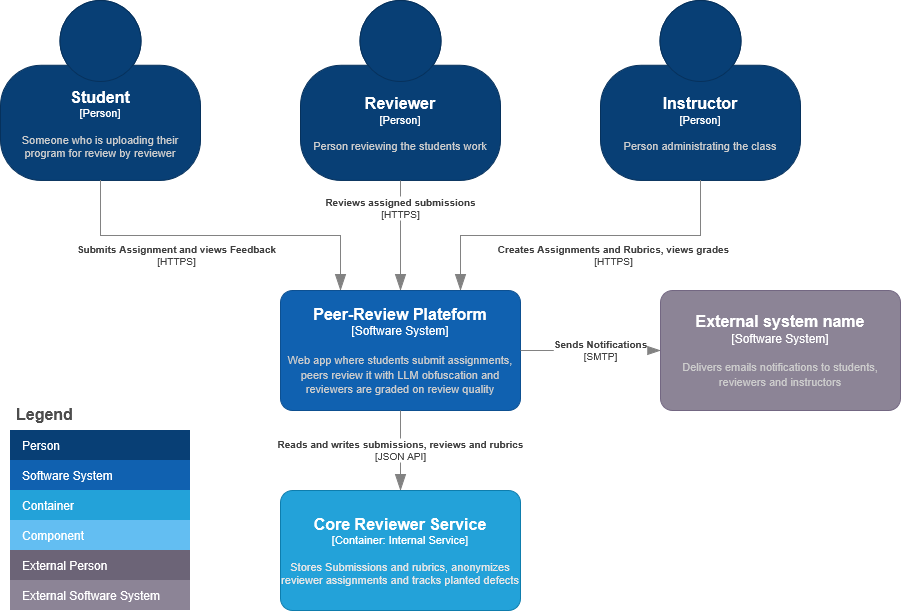

The diagram above was exported from draw.io. Its source (the exported page's mxGraphModel, read from the mxfile embedded in the PNG):
<mxGraphModel dx="1373" dy="759" grid="1" gridSize="10" guides="1" tooltips="1" connect="1" arrows="1" fold="1" page="1" pageScale="1" pageWidth="850" pageHeight="1100" math="0" shadow="0">
  <root>
    <mxCell id="0" />
    <mxCell id="1" parent="0" />
    <object placeholders="1" c4Name="Student" c4Type="Person" c4Description="Someone who is uploading their program for review by reviewer" label="&lt;font style=&quot;font-size: 16px&quot;&gt;&lt;b&gt;%c4Name%&lt;/b&gt;&lt;/font&gt;&lt;div&gt;[%c4Type%]&lt;/div&gt;&lt;br&gt;&lt;div&gt;&lt;font style=&quot;font-size: 11px&quot;&gt;&lt;font color=&quot;#cccccc&quot;&gt;%c4Description%&lt;/font&gt;&lt;/div&gt;" id="ohsL-G4WMXVmwci4YPPK-1">
      <mxCell parent="1" style="html=1;fontSize=11;dashed=0;whiteSpace=wrap;fillColor=#083F75;strokeColor=#06315C;fontColor=#ffffff;shape=mxgraph.c4.person2;align=center;metaEdit=1;points=[[0.5,0,0],[1,0.5,0],[1,0.75,0],[0.75,1,0],[0.5,1,0],[0.25,1,0],[0,0.75,0],[0,0.5,0]];resizable=0;" vertex="1">
        <mxGeometry height="180" width="200" x="40" y="30" as="geometry" />
      </mxCell>
    </object>
    <object placeholders="1" c4Name="Reviewer" c4Type="Person" c4Description="Person reviewing the students work" label="&lt;font style=&quot;font-size: 16px&quot;&gt;&lt;b&gt;%c4Name%&lt;/b&gt;&lt;/font&gt;&lt;div&gt;[%c4Type%]&lt;/div&gt;&lt;br&gt;&lt;div&gt;&lt;font style=&quot;font-size: 11px&quot;&gt;&lt;font color=&quot;#cccccc&quot;&gt;%c4Description%&lt;/font&gt;&lt;/div&gt;" id="ohsL-G4WMXVmwci4YPPK-2">
      <mxCell parent="1" style="html=1;fontSize=11;dashed=0;whiteSpace=wrap;fillColor=#083F75;strokeColor=#06315C;fontColor=#ffffff;shape=mxgraph.c4.person2;align=center;metaEdit=1;points=[[0.5,0,0],[1,0.5,0],[1,0.75,0],[0.75,1,0],[0.5,1,0],[0.25,1,0],[0,0.75,0],[0,0.5,0]];resizable=0;" vertex="1">
        <mxGeometry height="180" width="200" x="340" y="30" as="geometry" />
      </mxCell>
    </object>
    <object placeholders="1" c4Name="Instructor" c4Type="Person" c4Description="Person administrating the class" label="&lt;font style=&quot;font-size: 16px&quot;&gt;&lt;b&gt;%c4Name%&lt;/b&gt;&lt;/font&gt;&lt;div&gt;[%c4Type%]&lt;/div&gt;&lt;br&gt;&lt;div&gt;&lt;font style=&quot;font-size: 11px&quot;&gt;&lt;font color=&quot;#cccccc&quot;&gt;%c4Description%&lt;/font&gt;&lt;/div&gt;" id="ohsL-G4WMXVmwci4YPPK-3">
      <mxCell parent="1" style="html=1;fontSize=11;dashed=0;whiteSpace=wrap;fillColor=#083F75;strokeColor=#06315C;fontColor=#ffffff;shape=mxgraph.c4.person2;align=center;metaEdit=1;points=[[0.5,0,0],[1,0.5,0],[1,0.75,0],[0.75,1,0],[0.5,1,0],[0.25,1,0],[0,0.75,0],[0,0.5,0]];resizable=0;" vertex="1">
        <mxGeometry height="180" width="200" x="640" y="30" as="geometry" />
      </mxCell>
    </object>
    <object placeholders="1" c4Name="Peer-Review Plateform" c4Type="Software System" c4Description="Web app where students submit assignments, peers review it with LLM obfuscation and reviewers are graded on review quality" label="&lt;font style=&quot;font-size: 16px&quot;&gt;&lt;b&gt;%c4Name%&lt;/b&gt;&lt;/font&gt;&lt;div&gt;[%c4Type%]&lt;/div&gt;&lt;br&gt;&lt;div&gt;&lt;font style=&quot;font-size: 11px&quot;&gt;&lt;font color=&quot;#cccccc&quot;&gt;%c4Description%&lt;/font&gt;&lt;/div&gt;" id="Yu1ehWrNAEbfUrR3aRz0-1">
      <mxCell parent="1" style="rounded=1;whiteSpace=wrap;html=1;labelBackgroundColor=none;fillColor=#1061B0;fontColor=#ffffff;align=center;arcSize=10;strokeColor=#0D5091;metaEdit=1;resizable=0;points=[[0.25,0,0],[0.5,0,0],[0.75,0,0],[1,0.25,0],[1,0.5,0],[1,0.75,0],[0.75,1,0],[0.5,1,0],[0.25,1,0],[0,0.75,0],[0,0.5,0],[0,0.25,0]];" vertex="1">
        <mxGeometry height="120" width="240" x="320" y="320" as="geometry" />
      </mxCell>
    </object>
    <object placeholders="1" c4Name="Core Reviewer Service" c4Type="Container" c4Technology="Internal Service" c4Description="Stores Submissions and rubrics, anonymizes reviewer assignments and tracks planted defects" label="&lt;font style=&quot;font-size: 16px&quot;&gt;&lt;b&gt;%c4Name%&lt;/b&gt;&lt;/font&gt;&lt;div&gt;[%c4Type%: %c4Technology%]&lt;/div&gt;&lt;br&gt;&lt;div&gt;&lt;font style=&quot;font-size: 11px&quot;&gt;&lt;font color=&quot;#E6E6E6&quot;&gt;%c4Description%&lt;/font&gt;&lt;/div&gt;" id="Yu1ehWrNAEbfUrR3aRz0-2">
      <mxCell parent="1" style="rounded=1;whiteSpace=wrap;html=1;fontSize=11;labelBackgroundColor=none;fillColor=#23A2D9;fontColor=#ffffff;align=center;arcSize=10;strokeColor=#0E7DAD;metaEdit=1;resizable=0;points=[[0.25,0,0],[0.5,0,0],[0.75,0,0],[1,0.25,0],[1,0.5,0],[1,0.75,0],[0.75,1,0],[0.5,1,0],[0.25,1,0],[0,0.75,0],[0,0.5,0],[0,0.25,0]];" vertex="1">
        <mxGeometry height="120" width="240" x="320" y="520" as="geometry" />
      </mxCell>
    </object>
    <object placeholders="1" c4Name="External system name" c4Type="Software System" c4Description="Delivers emails notifications to students, reviewers and instructors" label="&lt;font style=&quot;font-size: 16px&quot;&gt;&lt;b&gt;%c4Name%&lt;/b&gt;&lt;/font&gt;&lt;div&gt;[%c4Type%]&lt;/div&gt;&lt;br&gt;&lt;div&gt;&lt;font style=&quot;font-size: 11px&quot;&gt;&lt;font color=&quot;#cccccc&quot;&gt;%c4Description%&lt;/font&gt;&lt;/div&gt;" id="Yu1ehWrNAEbfUrR3aRz0-3">
      <mxCell parent="1" style="rounded=1;whiteSpace=wrap;html=1;labelBackgroundColor=none;fillColor=#8C8496;fontColor=#ffffff;align=center;arcSize=10;strokeColor=#736782;metaEdit=1;resizable=0;points=[[0.25,0,0],[0.5,0,0],[0.75,0,0],[1,0.25,0],[1,0.5,0],[1,0.75,0],[0.75,1,0],[0.5,1,0],[0.25,1,0],[0,0.75,0],[0,0.5,0],[0,0.25,0]];" vertex="1">
        <mxGeometry height="120" width="240" x="700" y="320" as="geometry" />
      </mxCell>
    </object>
    <object placeholders="1" c4Type="Relationship" c4Technology="HTTPS" c4Description="Submits Assignment and views Feedback" label="&lt;div style=&quot;text-align: left&quot;&gt;&lt;div style=&quot;text-align: center&quot;&gt;&lt;b&gt;%c4Description%&lt;/b&gt;&lt;/div&gt;&lt;div style=&quot;text-align: center&quot;&gt;[%c4Technology%]&lt;/div&gt;&lt;/div&gt;" id="Yu1ehWrNAEbfUrR3aRz0-4">
      <mxCell edge="1" parent="1" source="ohsL-G4WMXVmwci4YPPK-1" style="endArrow=blockThin;html=1;fontSize=10;fontColor=#404040;strokeWidth=1;endFill=1;strokeColor=#828282;elbow=vertical;metaEdit=1;endSize=14;startSize=14;jumpStyle=arc;jumpSize=16;rounded=0;edgeStyle=orthogonalEdgeStyle;defaultLabelBackgroundColor=page;exitX=0.5;exitY=1;exitDx=0;exitDy=0;exitPerimeter=0;entryX=0.25;entryY=0;entryDx=0;entryDy=0;entryPerimeter=0;" target="Yu1ehWrNAEbfUrR3aRz0-1">
        <mxGeometry relative="1" width="240" x="-0.25" y="-20" as="geometry">
          <mxPoint as="offset" />
          <mxPoint x="580" y="360" as="sourcePoint" />
          <mxPoint x="820" y="360" as="targetPoint" />
        </mxGeometry>
      </mxCell>
    </object>
    <object placeholders="1" c4Type="Relationship" c4Technology="HTTPS" c4Description="Reviews assigned submissions" label="&lt;div style=&quot;text-align: left&quot;&gt;&lt;div style=&quot;text-align: center&quot;&gt;&lt;b&gt;%c4Description%&lt;/b&gt;&lt;/div&gt;&lt;div style=&quot;text-align: center&quot;&gt;[%c4Technology%]&lt;/div&gt;&lt;/div&gt;" id="Yu1ehWrNAEbfUrR3aRz0-6">
      <mxCell edge="1" parent="1" source="ohsL-G4WMXVmwci4YPPK-2" style="endArrow=blockThin;html=1;fontSize=10;fontColor=#404040;strokeWidth=1;endFill=1;strokeColor=#828282;elbow=vertical;metaEdit=1;endSize=14;startSize=14;jumpStyle=arc;jumpSize=16;rounded=0;edgeStyle=orthogonalEdgeStyle;defaultLabelBackgroundColor=page;exitX=0.5;exitY=1;exitDx=0;exitDy=0;exitPerimeter=0;entryX=0.5;entryY=0;entryDx=0;entryDy=0;entryPerimeter=0;" target="Yu1ehWrNAEbfUrR3aRz0-1">
        <mxGeometry relative="1" width="240" x="-0.5" as="geometry">
          <mxPoint as="offset" />
          <mxPoint x="580" y="360" as="sourcePoint" />
          <mxPoint x="820" y="360" as="targetPoint" />
        </mxGeometry>
      </mxCell>
    </object>
    <object placeholders="1" c4Type="Relationship" c4Technology="HTTPS" c4Description="Creates Assignments and Rubrics, views grades" label="&lt;div style=&quot;text-align: left&quot;&gt;&lt;div style=&quot;text-align: center&quot;&gt;&lt;b&gt;%c4Description%&lt;/b&gt;&lt;/div&gt;&lt;div style=&quot;text-align: center&quot;&gt;[%c4Technology%]&lt;/div&gt;&lt;/div&gt;" id="Yu1ehWrNAEbfUrR3aRz0-7">
      <mxCell edge="1" parent="1" source="ohsL-G4WMXVmwci4YPPK-3" style="endArrow=blockThin;html=1;fontSize=10;fontColor=#404040;strokeWidth=1;endFill=1;strokeColor=#828282;elbow=vertical;metaEdit=1;endSize=14;startSize=14;jumpStyle=arc;jumpSize=16;rounded=0;edgeStyle=orthogonalEdgeStyle;defaultLabelBackgroundColor=page;exitX=0.5;exitY=1;exitDx=0;exitDy=0;exitPerimeter=0;entryX=0.75;entryY=0;entryDx=0;entryDy=0;entryPerimeter=0;" target="Yu1ehWrNAEbfUrR3aRz0-1">
        <mxGeometry relative="1" width="240" x="-0.1875" y="20" as="geometry">
          <mxPoint as="offset" />
          <mxPoint x="610" y="270" as="sourcePoint" />
          <mxPoint x="610" y="350" as="targetPoint" />
        </mxGeometry>
      </mxCell>
    </object>
    <object placeholders="1" c4Type="Relationship" c4Technology="JSON API" c4Description="Reads and writes submissions, reviews and rubrics" label="&lt;div style=&quot;text-align: left&quot;&gt;&lt;div style=&quot;text-align: center&quot;&gt;&lt;b&gt;%c4Description%&lt;/b&gt;&lt;/div&gt;&lt;div style=&quot;text-align: center&quot;&gt;[%c4Technology%]&lt;/div&gt;&lt;/div&gt;" id="Yu1ehWrNAEbfUrR3aRz0-8">
      <mxCell edge="1" parent="1" source="Yu1ehWrNAEbfUrR3aRz0-1" style="endArrow=blockThin;html=1;fontSize=10;fontColor=#404040;strokeWidth=1;endFill=1;strokeColor=#828282;elbow=vertical;metaEdit=1;endSize=14;startSize=14;jumpStyle=arc;jumpSize=16;rounded=0;edgeStyle=orthogonalEdgeStyle;defaultLabelBackgroundColor=page;exitX=0.5;exitY=1;exitDx=0;exitDy=0;exitPerimeter=0;entryX=0.5;entryY=0;entryDx=0;entryDy=0;entryPerimeter=0;" target="Yu1ehWrNAEbfUrR3aRz0-2">
        <mxGeometry relative="1" width="240" as="geometry">
          <mxPoint as="offset" />
          <mxPoint x="580" y="360" as="sourcePoint" />
          <mxPoint x="820" y="360" as="targetPoint" />
        </mxGeometry>
      </mxCell>
    </object>
    <object placeholders="1" c4Type="Relationship" c4Technology="SMTP" c4Description="Sends Notifications" label="&lt;div style=&quot;text-align: left&quot;&gt;&lt;div style=&quot;text-align: center&quot;&gt;&lt;b&gt;%c4Description%&lt;/b&gt;&lt;/div&gt;&lt;div style=&quot;text-align: center&quot;&gt;[%c4Technology%]&lt;/div&gt;&lt;/div&gt;" id="Yu1ehWrNAEbfUrR3aRz0-9">
      <mxCell edge="1" parent="1" source="Yu1ehWrNAEbfUrR3aRz0-1" style="endArrow=blockThin;html=1;fontSize=10;fontColor=#404040;strokeWidth=1;endFill=1;strokeColor=#828282;elbow=vertical;metaEdit=1;endSize=14;startSize=14;jumpStyle=arc;jumpSize=16;rounded=0;edgeStyle=orthogonalEdgeStyle;defaultLabelBackgroundColor=page;exitX=1;exitY=0.5;exitDx=0;exitDy=0;exitPerimeter=0;entryX=0;entryY=0.5;entryDx=0;entryDy=0;entryPerimeter=0;" target="Yu1ehWrNAEbfUrR3aRz0-3">
        <mxGeometry relative="1" width="240" x="0.1429" as="geometry">
          <mxPoint x="580" y="360" as="sourcePoint" />
          <mxPoint x="820" y="360" as="targetPoint" />
        </mxGeometry>
      </mxCell>
    </object>
    <mxCell id="Yu1ehWrNAEbfUrR3aRz0-10" parent="1" style="shape=table;startSize=30;container=1;collapsible=0;childLayout=tableLayout;fontSize=16;align=left;verticalAlign=top;fillColor=none;strokeColor=none;fontColor=#4D4D4D;fontStyle=1;spacingLeft=6;spacing=0;resizable=0;" value="Legend" vertex="1">
      <mxGeometry height="210" width="180" x="50" y="430" as="geometry" />
    </mxCell>
    <mxCell id="Yu1ehWrNAEbfUrR3aRz0-11" parent="Yu1ehWrNAEbfUrR3aRz0-10" style="shape=tableRow;horizontal=0;startSize=0;swimlaneHead=0;swimlaneBody=0;strokeColor=inherit;top=0;left=0;bottom=0;right=0;collapsible=0;dropTarget=0;fillColor=none;points=[[0,0.5],[1,0.5]];portConstraint=eastwest;fontSize=12;" value="" vertex="1">
      <mxGeometry height="30" width="180" y="30" as="geometry" />
    </mxCell>
    <mxCell id="Yu1ehWrNAEbfUrR3aRz0-12" parent="Yu1ehWrNAEbfUrR3aRz0-11" style="shape=partialRectangle;html=1;whiteSpace=wrap;connectable=0;strokeColor=inherit;overflow=hidden;fillColor=#083F75;top=0;left=0;bottom=0;right=0;pointerEvents=1;fontSize=12;align=left;fontColor=#FFFFFF;gradientColor=none;spacingLeft=10;spacingRight=4;" value="Person" vertex="1">
      <mxGeometry height="30" width="180" as="geometry">
        <mxRectangle height="30" width="180" as="alternateBounds" />
      </mxGeometry>
    </mxCell>
    <mxCell id="Yu1ehWrNAEbfUrR3aRz0-13" parent="Yu1ehWrNAEbfUrR3aRz0-10" style="shape=tableRow;horizontal=0;startSize=0;swimlaneHead=0;swimlaneBody=0;strokeColor=inherit;top=0;left=0;bottom=0;right=0;collapsible=0;dropTarget=0;fillColor=none;points=[[0,0.5],[1,0.5]];portConstraint=eastwest;fontSize=12;" value="" vertex="1">
      <mxGeometry height="30" width="180" y="60" as="geometry" />
    </mxCell>
    <mxCell id="Yu1ehWrNAEbfUrR3aRz0-14" parent="Yu1ehWrNAEbfUrR3aRz0-13" style="shape=partialRectangle;html=1;whiteSpace=wrap;connectable=0;strokeColor=inherit;overflow=hidden;fillColor=#1061B0;top=0;left=0;bottom=0;right=0;pointerEvents=1;fontSize=12;align=left;fontColor=#FFFFFF;gradientColor=none;spacingLeft=10;spacingRight=4;" value="Software System" vertex="1">
      <mxGeometry height="30" width="180" as="geometry">
        <mxRectangle height="30" width="180" as="alternateBounds" />
      </mxGeometry>
    </mxCell>
    <mxCell id="Yu1ehWrNAEbfUrR3aRz0-15" parent="Yu1ehWrNAEbfUrR3aRz0-10" style="shape=tableRow;horizontal=0;startSize=0;swimlaneHead=0;swimlaneBody=0;strokeColor=inherit;top=0;left=0;bottom=0;right=0;collapsible=0;dropTarget=0;fillColor=none;points=[[0,0.5],[1,0.5]];portConstraint=eastwest;fontSize=12;" value="" vertex="1">
      <mxGeometry height="30" width="180" y="90" as="geometry" />
    </mxCell>
    <mxCell id="Yu1ehWrNAEbfUrR3aRz0-16" parent="Yu1ehWrNAEbfUrR3aRz0-15" style="shape=partialRectangle;html=1;whiteSpace=wrap;connectable=0;strokeColor=inherit;overflow=hidden;fillColor=#23A2D9;top=0;left=0;bottom=0;right=0;pointerEvents=1;fontSize=12;align=left;fontColor=#FFFFFF;gradientColor=none;spacingLeft=10;spacingRight=4;" value="Container" vertex="1">
      <mxGeometry height="30" width="180" as="geometry">
        <mxRectangle height="30" width="180" as="alternateBounds" />
      </mxGeometry>
    </mxCell>
    <mxCell id="Yu1ehWrNAEbfUrR3aRz0-17" parent="Yu1ehWrNAEbfUrR3aRz0-10" style="shape=tableRow;horizontal=0;startSize=0;swimlaneHead=0;swimlaneBody=0;strokeColor=inherit;top=0;left=0;bottom=0;right=0;collapsible=0;dropTarget=0;fillColor=none;points=[[0,0.5],[1,0.5]];portConstraint=eastwest;fontSize=12;" value="" vertex="1">
      <mxGeometry height="30" width="180" y="120" as="geometry" />
    </mxCell>
    <mxCell id="Yu1ehWrNAEbfUrR3aRz0-18" parent="Yu1ehWrNAEbfUrR3aRz0-17" style="shape=partialRectangle;html=1;whiteSpace=wrap;connectable=0;strokeColor=inherit;overflow=hidden;fillColor=#63BEF2;top=0;left=0;bottom=0;right=0;pointerEvents=1;fontSize=12;align=left;fontColor=#FFFFFF;gradientColor=none;spacingLeft=10;spacingRight=4;" value="Component" vertex="1">
      <mxGeometry height="30" width="180" as="geometry">
        <mxRectangle height="30" width="180" as="alternateBounds" />
      </mxGeometry>
    </mxCell>
    <mxCell id="Yu1ehWrNAEbfUrR3aRz0-19" parent="Yu1ehWrNAEbfUrR3aRz0-10" style="shape=tableRow;horizontal=0;startSize=0;swimlaneHead=0;swimlaneBody=0;strokeColor=inherit;top=0;left=0;bottom=0;right=0;collapsible=0;dropTarget=0;fillColor=none;points=[[0,0.5],[1,0.5]];portConstraint=eastwest;fontSize=12;" value="" vertex="1">
      <mxGeometry height="30" width="180" y="150" as="geometry" />
    </mxCell>
    <mxCell id="Yu1ehWrNAEbfUrR3aRz0-20" parent="Yu1ehWrNAEbfUrR3aRz0-19" style="shape=partialRectangle;html=1;whiteSpace=wrap;connectable=0;strokeColor=inherit;overflow=hidden;fillColor=#6C6477;top=0;left=0;bottom=0;right=0;pointerEvents=1;fontSize=12;align=left;fontColor=#FFFFFF;gradientColor=none;spacingLeft=10;spacingRight=4;" value="External Person" vertex="1">
      <mxGeometry height="30" width="180" as="geometry">
        <mxRectangle height="30" width="180" as="alternateBounds" />
      </mxGeometry>
    </mxCell>
    <mxCell id="Yu1ehWrNAEbfUrR3aRz0-21" parent="Yu1ehWrNAEbfUrR3aRz0-10" style="shape=tableRow;horizontal=0;startSize=0;swimlaneHead=0;swimlaneBody=0;strokeColor=inherit;top=0;left=0;bottom=0;right=0;collapsible=0;dropTarget=0;fillColor=none;points=[[0,0.5],[1,0.5]];portConstraint=eastwest;fontSize=12;" value="" vertex="1">
      <mxGeometry height="30" width="180" y="180" as="geometry" />
    </mxCell>
    <mxCell id="Yu1ehWrNAEbfUrR3aRz0-22" parent="Yu1ehWrNAEbfUrR3aRz0-21" style="shape=partialRectangle;html=1;whiteSpace=wrap;connectable=0;strokeColor=inherit;overflow=hidden;fillColor=#8C8496;top=0;left=0;bottom=0;right=0;pointerEvents=1;fontSize=12;align=left;fontColor=#FFFFFF;gradientColor=none;spacingLeft=10;spacingRight=4;" value="External Software System" vertex="1">
      <mxGeometry height="30" width="180" as="geometry">
        <mxRectangle height="30" width="180" as="alternateBounds" />
      </mxGeometry>
    </mxCell>
  </root>
</mxGraphModel>